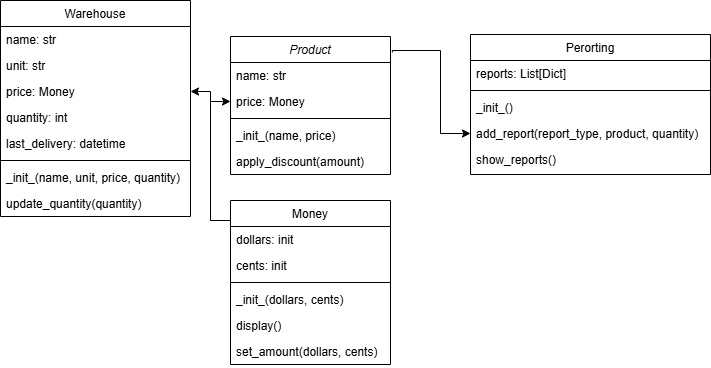

The diagram above was exported from draw.io. Its source (the exported page's mxGraphModel, read from the mxfile embedded in the PNG):
<mxGraphModel dx="1682" dy="783" grid="1" gridSize="10" guides="1" tooltips="1" connect="1" arrows="1" fold="1" page="1" pageScale="1" pageWidth="827" pageHeight="1169" math="0" shadow="0">
  <root>
    <mxCell id="WIyWlLk6GJQsqaUBKTNV-0" />
    <mxCell id="WIyWlLk6GJQsqaUBKTNV-1" parent="WIyWlLk6GJQsqaUBKTNV-0" />
    <mxCell id="5_JRP3iZE5Qo3Gy9zdB2-35" style="edgeStyle=orthogonalEdgeStyle;rounded=0;orthogonalLoop=1;jettySize=auto;html=1;entryX=0;entryY=0.5;entryDx=0;entryDy=0;exitX=1.012;exitY=0.115;exitDx=0;exitDy=0;exitPerimeter=0;" edge="1" parent="WIyWlLk6GJQsqaUBKTNV-1" source="zkfFHV4jXpPFQw0GAbJ--0" target="5_JRP3iZE5Qo3Gy9zdB2-31">
      <mxGeometry relative="1" as="geometry">
        <mxPoint x="690" y="80" as="sourcePoint" />
        <Array as="points">
          <mxPoint x="682" y="80" />
          <mxPoint x="730" y="80" />
          <mxPoint x="730" y="163" />
        </Array>
      </mxGeometry>
    </mxCell>
    <mxCell id="zkfFHV4jXpPFQw0GAbJ--0" value="Product" style="swimlane;fontStyle=2;align=center;verticalAlign=top;childLayout=stackLayout;horizontal=1;startSize=26;horizontalStack=0;resizeParent=1;resizeLast=0;collapsible=1;marginBottom=0;rounded=0;shadow=0;strokeWidth=1;" parent="WIyWlLk6GJQsqaUBKTNV-1" vertex="1">
      <mxGeometry x="520" y="66" width="160" height="138" as="geometry">
        <mxRectangle x="230" y="140" width="160" height="26" as="alternateBounds" />
      </mxGeometry>
    </mxCell>
    <mxCell id="zkfFHV4jXpPFQw0GAbJ--1" value="name: str" style="text;align=left;verticalAlign=top;spacingLeft=4;spacingRight=4;overflow=hidden;rotatable=0;points=[[0,0.5],[1,0.5]];portConstraint=eastwest;" parent="zkfFHV4jXpPFQw0GAbJ--0" vertex="1">
      <mxGeometry y="26" width="160" height="26" as="geometry" />
    </mxCell>
    <mxCell id="zkfFHV4jXpPFQw0GAbJ--2" value="price: Money" style="text;align=left;verticalAlign=top;spacingLeft=4;spacingRight=4;overflow=hidden;rotatable=0;points=[[0,0.5],[1,0.5]];portConstraint=eastwest;rounded=0;shadow=0;html=0;" parent="zkfFHV4jXpPFQw0GAbJ--0" vertex="1">
      <mxGeometry y="52" width="160" height="26" as="geometry" />
    </mxCell>
    <mxCell id="zkfFHV4jXpPFQw0GAbJ--4" value="" style="line;html=1;strokeWidth=1;align=left;verticalAlign=middle;spacingTop=-1;spacingLeft=3;spacingRight=3;rotatable=0;labelPosition=right;points=[];portConstraint=eastwest;" parent="zkfFHV4jXpPFQw0GAbJ--0" vertex="1">
      <mxGeometry y="78" width="160" height="8" as="geometry" />
    </mxCell>
    <mxCell id="zkfFHV4jXpPFQw0GAbJ--5" value="_init_(name, price)" style="text;align=left;verticalAlign=top;spacingLeft=4;spacingRight=4;overflow=hidden;rotatable=0;points=[[0,0.5],[1,0.5]];portConstraint=eastwest;" parent="zkfFHV4jXpPFQw0GAbJ--0" vertex="1">
      <mxGeometry y="86" width="160" height="26" as="geometry" />
    </mxCell>
    <mxCell id="5_JRP3iZE5Qo3Gy9zdB2-25" value="apply_discount(amount)" style="text;align=left;verticalAlign=top;spacingLeft=4;spacingRight=4;overflow=hidden;rotatable=0;points=[[0,0.5],[1,0.5]];portConstraint=eastwest;" vertex="1" parent="zkfFHV4jXpPFQw0GAbJ--0">
      <mxGeometry y="112" width="160" height="26" as="geometry" />
    </mxCell>
    <mxCell id="5_JRP3iZE5Qo3Gy9zdB2-33" style="edgeStyle=orthogonalEdgeStyle;rounded=0;orthogonalLoop=1;jettySize=auto;html=1;entryX=0;entryY=0.5;entryDx=0;entryDy=0;" edge="1" parent="WIyWlLk6GJQsqaUBKTNV-1" source="zkfFHV4jXpPFQw0GAbJ--6" target="zkfFHV4jXpPFQw0GAbJ--2">
      <mxGeometry relative="1" as="geometry">
        <Array as="points">
          <mxPoint x="500" y="250" />
          <mxPoint x="500" y="131" />
        </Array>
      </mxGeometry>
    </mxCell>
    <mxCell id="5_JRP3iZE5Qo3Gy9zdB2-34" style="edgeStyle=orthogonalEdgeStyle;rounded=0;orthogonalLoop=1;jettySize=auto;html=1;entryX=1;entryY=0.5;entryDx=0;entryDy=0;" edge="1" parent="WIyWlLk6GJQsqaUBKTNV-1" source="zkfFHV4jXpPFQw0GAbJ--6" target="zkfFHV4jXpPFQw0GAbJ--20">
      <mxGeometry relative="1" as="geometry">
        <Array as="points">
          <mxPoint x="500" y="250" />
          <mxPoint x="500" y="121" />
        </Array>
      </mxGeometry>
    </mxCell>
    <mxCell id="zkfFHV4jXpPFQw0GAbJ--6" value="Money" style="swimlane;fontStyle=0;align=center;verticalAlign=top;childLayout=stackLayout;horizontal=1;startSize=26;horizontalStack=0;resizeParent=1;resizeLast=0;collapsible=1;marginBottom=0;rounded=0;shadow=0;strokeWidth=1;" parent="WIyWlLk6GJQsqaUBKTNV-1" vertex="1">
      <mxGeometry x="520" y="230" width="160" height="164" as="geometry">
        <mxRectangle x="50" y="320" width="160" height="26" as="alternateBounds" />
      </mxGeometry>
    </mxCell>
    <mxCell id="zkfFHV4jXpPFQw0GAbJ--8" value="dollars: init&#10;" style="text;align=left;verticalAlign=top;spacingLeft=4;spacingRight=4;overflow=hidden;rotatable=0;points=[[0,0.5],[1,0.5]];portConstraint=eastwest;rounded=0;shadow=0;html=0;" parent="zkfFHV4jXpPFQw0GAbJ--6" vertex="1">
      <mxGeometry y="26" width="160" height="26" as="geometry" />
    </mxCell>
    <mxCell id="5_JRP3iZE5Qo3Gy9zdB2-22" value="cents: init&#10;" style="text;align=left;verticalAlign=top;spacingLeft=4;spacingRight=4;overflow=hidden;rotatable=0;points=[[0,0.5],[1,0.5]];portConstraint=eastwest;rounded=0;shadow=0;html=0;" vertex="1" parent="zkfFHV4jXpPFQw0GAbJ--6">
      <mxGeometry y="52" width="160" height="26" as="geometry" />
    </mxCell>
    <mxCell id="zkfFHV4jXpPFQw0GAbJ--9" value="" style="line;html=1;strokeWidth=1;align=left;verticalAlign=middle;spacingTop=-1;spacingLeft=3;spacingRight=3;rotatable=0;labelPosition=right;points=[];portConstraint=eastwest;" parent="zkfFHV4jXpPFQw0GAbJ--6" vertex="1">
      <mxGeometry y="78" width="160" height="8" as="geometry" />
    </mxCell>
    <mxCell id="5_JRP3iZE5Qo3Gy9zdB2-24" value="_init_(dollars, cents)" style="text;align=left;verticalAlign=top;spacingLeft=4;spacingRight=4;overflow=hidden;rotatable=0;points=[[0,0.5],[1,0.5]];portConstraint=eastwest;" vertex="1" parent="zkfFHV4jXpPFQw0GAbJ--6">
      <mxGeometry y="86" width="160" height="26" as="geometry" />
    </mxCell>
    <mxCell id="zkfFHV4jXpPFQw0GAbJ--11" value="display()" style="text;align=left;verticalAlign=top;spacingLeft=4;spacingRight=4;overflow=hidden;rotatable=0;points=[[0,0.5],[1,0.5]];portConstraint=eastwest;" parent="zkfFHV4jXpPFQw0GAbJ--6" vertex="1">
      <mxGeometry y="112" width="160" height="26" as="geometry" />
    </mxCell>
    <mxCell id="5_JRP3iZE5Qo3Gy9zdB2-23" value="set_amount(dollars, cents)" style="text;align=left;verticalAlign=top;spacingLeft=4;spacingRight=4;overflow=hidden;rotatable=0;points=[[0,0.5],[1,0.5]];portConstraint=eastwest;" vertex="1" parent="zkfFHV4jXpPFQw0GAbJ--6">
      <mxGeometry y="138" width="160" height="26" as="geometry" />
    </mxCell>
    <mxCell id="zkfFHV4jXpPFQw0GAbJ--17" value="Warehouse" style="swimlane;fontStyle=0;align=center;verticalAlign=top;childLayout=stackLayout;horizontal=1;startSize=26;horizontalStack=0;resizeParent=1;resizeLast=0;collapsible=1;marginBottom=0;rounded=0;shadow=0;strokeWidth=1;" parent="WIyWlLk6GJQsqaUBKTNV-1" vertex="1">
      <mxGeometry x="290" y="30" width="190" height="216" as="geometry">
        <mxRectangle x="550" y="140" width="160" height="26" as="alternateBounds" />
      </mxGeometry>
    </mxCell>
    <mxCell id="zkfFHV4jXpPFQw0GAbJ--18" value="name: str" style="text;align=left;verticalAlign=top;spacingLeft=4;spacingRight=4;overflow=hidden;rotatable=0;points=[[0,0.5],[1,0.5]];portConstraint=eastwest;" parent="zkfFHV4jXpPFQw0GAbJ--17" vertex="1">
      <mxGeometry y="26" width="190" height="26" as="geometry" />
    </mxCell>
    <mxCell id="zkfFHV4jXpPFQw0GAbJ--19" value="unit: str" style="text;align=left;verticalAlign=top;spacingLeft=4;spacingRight=4;overflow=hidden;rotatable=0;points=[[0,0.5],[1,0.5]];portConstraint=eastwest;rounded=0;shadow=0;html=0;" parent="zkfFHV4jXpPFQw0GAbJ--17" vertex="1">
      <mxGeometry y="52" width="190" height="26" as="geometry" />
    </mxCell>
    <mxCell id="zkfFHV4jXpPFQw0GAbJ--20" value="price: Money" style="text;align=left;verticalAlign=top;spacingLeft=4;spacingRight=4;overflow=hidden;rotatable=0;points=[[0,0.5],[1,0.5]];portConstraint=eastwest;rounded=0;shadow=0;html=0;" parent="zkfFHV4jXpPFQw0GAbJ--17" vertex="1">
      <mxGeometry y="78" width="190" height="26" as="geometry" />
    </mxCell>
    <mxCell id="zkfFHV4jXpPFQw0GAbJ--21" value="quantity: int" style="text;align=left;verticalAlign=top;spacingLeft=4;spacingRight=4;overflow=hidden;rotatable=0;points=[[0,0.5],[1,0.5]];portConstraint=eastwest;rounded=0;shadow=0;html=0;" parent="zkfFHV4jXpPFQw0GAbJ--17" vertex="1">
      <mxGeometry y="104" width="190" height="26" as="geometry" />
    </mxCell>
    <mxCell id="zkfFHV4jXpPFQw0GAbJ--22" value="last_delivery: datetime" style="text;align=left;verticalAlign=top;spacingLeft=4;spacingRight=4;overflow=hidden;rotatable=0;points=[[0,0.5],[1,0.5]];portConstraint=eastwest;rounded=0;shadow=0;html=0;" parent="zkfFHV4jXpPFQw0GAbJ--17" vertex="1">
      <mxGeometry y="130" width="190" height="26" as="geometry" />
    </mxCell>
    <mxCell id="zkfFHV4jXpPFQw0GAbJ--23" value="" style="line;html=1;strokeWidth=1;align=left;verticalAlign=middle;spacingTop=-1;spacingLeft=3;spacingRight=3;rotatable=0;labelPosition=right;points=[];portConstraint=eastwest;" parent="zkfFHV4jXpPFQw0GAbJ--17" vertex="1">
      <mxGeometry y="156" width="190" height="8" as="geometry" />
    </mxCell>
    <mxCell id="zkfFHV4jXpPFQw0GAbJ--24" value="_init_(name, unit, price, quantity)" style="text;align=left;verticalAlign=top;spacingLeft=4;spacingRight=4;overflow=hidden;rotatable=0;points=[[0,0.5],[1,0.5]];portConstraint=eastwest;" parent="zkfFHV4jXpPFQw0GAbJ--17" vertex="1">
      <mxGeometry y="164" width="190" height="26" as="geometry" />
    </mxCell>
    <mxCell id="zkfFHV4jXpPFQw0GAbJ--25" value="update_quantity(quantity)" style="text;align=left;verticalAlign=top;spacingLeft=4;spacingRight=4;overflow=hidden;rotatable=0;points=[[0,0.5],[1,0.5]];portConstraint=eastwest;" parent="zkfFHV4jXpPFQw0GAbJ--17" vertex="1">
      <mxGeometry y="190" width="190" height="26" as="geometry" />
    </mxCell>
    <mxCell id="5_JRP3iZE5Qo3Gy9zdB2-26" value="Perorting" style="swimlane;fontStyle=0;align=center;verticalAlign=top;childLayout=stackLayout;horizontal=1;startSize=26;horizontalStack=0;resizeParent=1;resizeLast=0;collapsible=1;marginBottom=0;rounded=0;shadow=0;strokeWidth=1;" vertex="1" parent="WIyWlLk6GJQsqaUBKTNV-1">
      <mxGeometry x="760" y="64" width="240" height="140" as="geometry">
        <mxRectangle x="50" y="320" width="160" height="26" as="alternateBounds" />
      </mxGeometry>
    </mxCell>
    <mxCell id="5_JRP3iZE5Qo3Gy9zdB2-27" value="reports: List[Dict]" style="text;align=left;verticalAlign=top;spacingLeft=4;spacingRight=4;overflow=hidden;rotatable=0;points=[[0,0.5],[1,0.5]];portConstraint=eastwest;rounded=0;shadow=0;html=0;" vertex="1" parent="5_JRP3iZE5Qo3Gy9zdB2-26">
      <mxGeometry y="26" width="240" height="26" as="geometry" />
    </mxCell>
    <mxCell id="5_JRP3iZE5Qo3Gy9zdB2-29" value="" style="line;html=1;strokeWidth=1;align=left;verticalAlign=middle;spacingTop=-1;spacingLeft=3;spacingRight=3;rotatable=0;labelPosition=right;points=[];portConstraint=eastwest;" vertex="1" parent="5_JRP3iZE5Qo3Gy9zdB2-26">
      <mxGeometry y="52" width="240" height="8" as="geometry" />
    </mxCell>
    <mxCell id="5_JRP3iZE5Qo3Gy9zdB2-30" value="_init_()" style="text;align=left;verticalAlign=top;spacingLeft=4;spacingRight=4;overflow=hidden;rotatable=0;points=[[0,0.5],[1,0.5]];portConstraint=eastwest;" vertex="1" parent="5_JRP3iZE5Qo3Gy9zdB2-26">
      <mxGeometry y="60" width="240" height="26" as="geometry" />
    </mxCell>
    <mxCell id="5_JRP3iZE5Qo3Gy9zdB2-31" value="add_report(report_type, product, quantity)" style="text;align=left;verticalAlign=top;spacingLeft=4;spacingRight=4;overflow=hidden;rotatable=0;points=[[0,0.5],[1,0.5]];portConstraint=eastwest;" vertex="1" parent="5_JRP3iZE5Qo3Gy9zdB2-26">
      <mxGeometry y="86" width="240" height="26" as="geometry" />
    </mxCell>
    <mxCell id="5_JRP3iZE5Qo3Gy9zdB2-32" value="show_reports()" style="text;align=left;verticalAlign=top;spacingLeft=4;spacingRight=4;overflow=hidden;rotatable=0;points=[[0,0.5],[1,0.5]];portConstraint=eastwest;" vertex="1" parent="5_JRP3iZE5Qo3Gy9zdB2-26">
      <mxGeometry y="112" width="240" height="26" as="geometry" />
    </mxCell>
  </root>
</mxGraphModel>